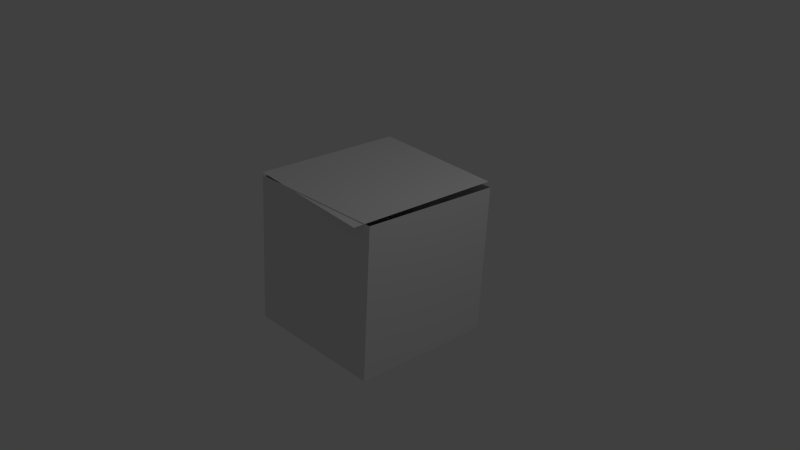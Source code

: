 # Source: cubeMove.blend  (saved by Blender 2.76.0; exported with 4.5.12 LTS)
import bpy
from mathutils import Matrix  # noqa: F401  (used for matrix-valued properties, if any)

bpy.ops.wm.read_factory_settings(use_empty=True)
scene = bpy.context.scene
scene.name = 'Scene'

# ---- collections
col_collection_1 = bpy.data.collections.new('Collection 1'); scene.collection.children.link(col_collection_1)

# ---- materials (node trees are filled in below, after node groups)
mat_material = bpy.data.materials.new('Material')
mat_material.alpha_threshold = 0.0
mat_material.roughness = 0.5
mat_material.line_color = (0.0, 0.0, 0.0, 1.0)

# ---- material node trees

# ---- world
world_world = bpy.data.worlds.new('World'); scene.world = world_world
world_world.color = (0.05088, 0.05088, 0.05088)
world_world.use_sun_shadow = False
world_world.sun_shadow_jitter_overblur = 0.0
world_world.cycles.sampling_method = 'MANUAL'
world_world.cycles.sample_map_resolution = 256

# ---- cameras
cam_camera = bpy.data.cameras.new('Camera')
cam_camera.clip_end = 100.0
cam_camera.lens = 35.0
cam_camera.sensor_width = 32.0
cam_camera.sensor_height = 18.0
cam_camera.ortho_scale = 7.314
cam_camera.dof.focus_distance = 0.0

# ---- lights
light_lamp = bpy.data.lights.new('Lamp', 'POINT')
light_lamp.transmission_factor = 0.0
light_lamp.cutoff_distance = 30.0
light_lamp.energy = 100.0
light_lamp.shadow_buffer_clip_start = 1.001
light_lamp.shadow_soft_size = 0.1
light_lamp.shadow_maximum_resolution = 0.006
light_lamp.use_absolute_resolution = True
light_lamp.cycles.use_multiple_importance_sampling = False

# ---- meshes
me_cube_001 = bpy.data.meshes.new('Cube.001')
me_cube_001.from_pydata([(0.9891, 1.005, 1.024), (0.9891, -0.9948, 1.024), (-1.011, -0.9948, 1.024), (-1.011, 1.005, 1.024)], [], [(0, 3, 2, 1)])
me_cube_001.materials.append(mat_material)
me_cube_001.use_remesh_preserve_volume = False
me_cube_001.use_remesh_preserve_attributes = False
me_cube_001.use_mirror_vertex_groups = False
me_cube_001.update()
me_cube = bpy.data.meshes.new('Cube')
me_cube.from_pydata([(1.0, 1.0, -1.0), (1.0, -1.0, -1.0), (-1.0, -1.0, -1.0), (-1.0, 1.0, -1.0), (1.0, 1.0, 1.0), (1.0, -1.0, 1.0), (-1.0, -1.0, 1.0), (-1.0, 1.0, 1.0), (1.0, 1.0, -1.0), (1.0, 1.0, -1.0), (1.0, -1.0, -1.0), (1.0, -1.0, -1.0), (-1.0, 1.0, -1.0), (-1.0, 1.0, -1.0), (1.0, 1.0, 1.0), (-1.0, -1.0, -1.0), (-1.0, -1.0, -1.0), (1.0, -1.0, 1.0), (-1.0, -1.0, 1.0), (-1.0, 1.0, 1.0)], [], [(8, 10, 15, 12), (9, 14, 17, 11), (1, 5, 18, 16), (2, 6, 19, 13), (4, 0, 3, 7)])
me_cube.materials.append(mat_material)
me_cube.use_remesh_preserve_volume = False
me_cube.use_remesh_preserve_attributes = False
me_cube.use_mirror_vertex_groups = False
me_cube.update()

# ---- objects
ob_cube_001 = bpy.data.objects.new('Cube.001', me_cube_001)
ob_cube = bpy.data.objects.new('Cube', me_cube)
ob_lamp = bpy.data.objects.new('Lamp', light_lamp)
ob_camera = bpy.data.objects.new('Camera', cam_camera)

# ---- transforms, parenting, visibility, modifiers, constraints
ob_cube_001.location = (0.0001444, 0.04014, 0.03908)
ob_cube_001.rotation_euler = (0.0, 0.0, -0.09904)
ob_cube_001.lock_rotations_4d = False
ob_cube_001.empty_display_type = 'ARROWS'
ob_cube_001.lineart.crease_threshold = 0.0
ob_cube.location = (0.0, 0.0, 0.0)
ob_cube.rotation_euler = (-0.07939, 0.0, 0.0)
ob_cube.lock_location = (True, True, True)
ob_cube.lock_rotation = (True, True, True)
ob_cube.lock_rotations_4d = False
ob_cube.lock_scale = (True, True, True)
ob_cube.empty_display_type = 'ARROWS'
ob_cube.lineart.crease_threshold = 0.0
ob_lamp.location = (4.076, 1.005, 5.904)
ob_lamp.rotation_euler = (0.6503, 0.05522, 1.866)
ob_lamp.lock_rotations_4d = False
ob_lamp.empty_display_type = 'ARROWS'
ob_lamp.color = (0.0, 0.0, 0.0, 0.0)
ob_lamp.lineart.crease_threshold = 0.0
ob_camera.location = (7.481, -6.508, 5.344)
ob_camera.rotation_euler = (1.109, 0.01082, 0.8149)
ob_camera.lock_rotations_4d = False
ob_camera.empty_display_type = 'ARROWS'
ob_camera.color = (0.0, 0.0, 0.0, 0.0)
ob_camera.display_type = 'WIRE'
ob_camera.lineart.crease_threshold = 0.0

# ---- collection membership
col_collection_1.objects.link(ob_cube_001)
col_collection_1.objects.link(ob_cube)
col_collection_1.objects.link(ob_lamp)
col_collection_1.objects.link(ob_camera)

# ---- scene / render settings (as saved in the file)
scene.camera = ob_camera
scene.frame_start = 1; scene.frame_end = 120; scene.frame_set(5)
scene.render.engine = 'CYCLES'
scene.render.resolution_percentage = 50
scene.render.dither_intensity = 0.0
scene.cycles.use_denoising = False
scene.cycles.samples = 10
scene.cycles.sampling_pattern = 'TABULATED_SOBOL'
scene.cycles.light_sampling_threshold = 0.0
scene.cycles.use_adaptive_sampling = False
scene.cycles.use_light_tree = False
scene.cycles.blur_glossy = 0.0
scene.cycles.pixel_filter_type = 'GAUSSIAN'
scene.cycles.sample_clamp_indirect = 0.0
scene.view_settings.view_transform = 'Standard'
bpy.context.view_layer.update()
